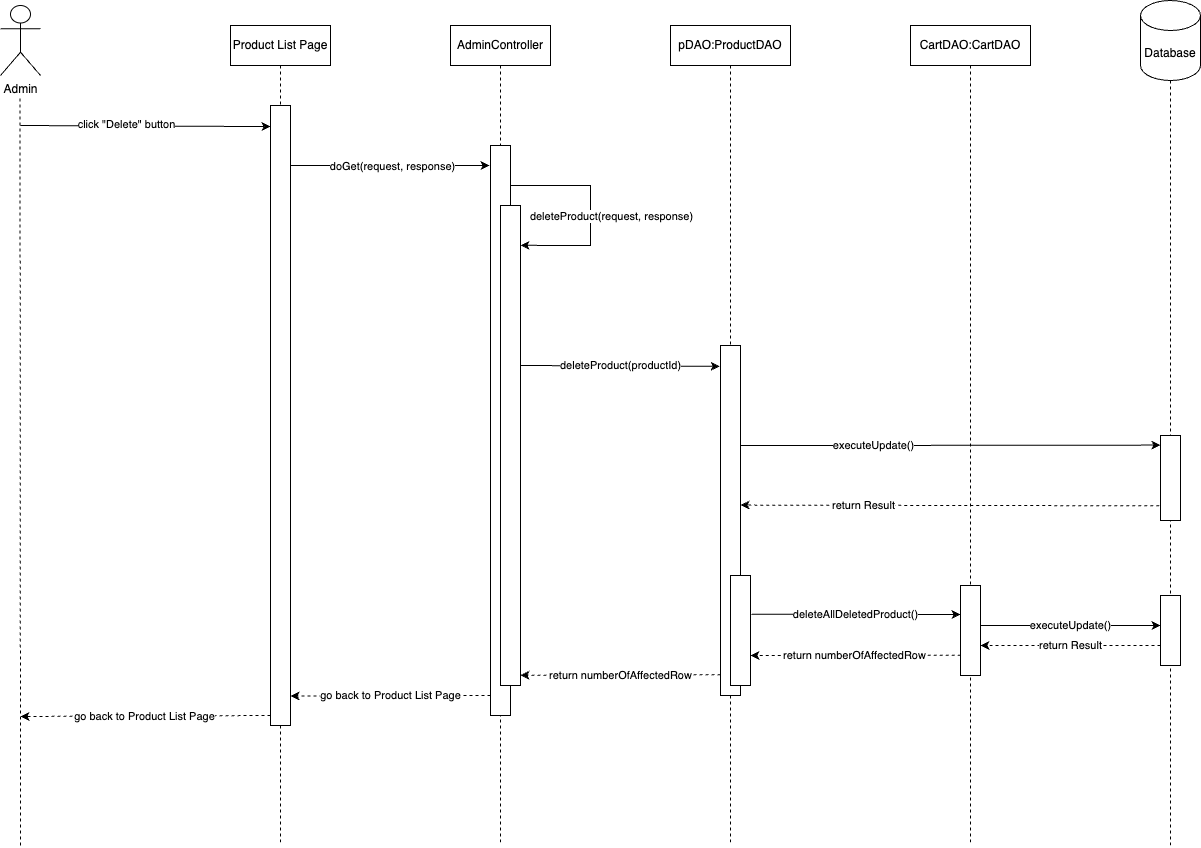

The diagram above was exported from draw.io. Its source (the exported page's mxGraphModel, read from the mxfile embedded in the PNG):
<mxGraphModel dx="1477" dy="1734" grid="1" gridSize="10" guides="1" tooltips="1" connect="1" arrows="1" fold="1" page="1" pageScale="1" pageWidth="850" pageHeight="1100" math="0" shadow="0">
  <root>
    <mxCell id="0" />
    <mxCell id="1" parent="0" />
    <mxCell id="7hafV3GSP3RzsJZpvLI7-5" value="" style="endArrow=none;dashed=1;html=1;rounded=0;" parent="1" target="7hafV3GSP3RzsJZpvLI7-6" edge="1">
      <mxGeometry width="50" height="50" relative="1" as="geometry">
        <mxPoint x="1700" y="1280" as="sourcePoint" />
        <mxPoint x="630" y="530" as="targetPoint" />
      </mxGeometry>
    </mxCell>
    <mxCell id="7hafV3GSP3RzsJZpvLI7-6" value="Database" style="shape=cylinder3;whiteSpace=wrap;html=1;boundedLbl=1;backgroundOutline=1;size=15;" parent="1" vertex="1">
      <mxGeometry x="1670" y="435" width="60" height="80" as="geometry" />
    </mxCell>
    <mxCell id="pOCr6q6vtAm0lsox3jmK-1" value="Admin" style="shape=umlActor;verticalLabelPosition=bottom;verticalAlign=top;html=1;" parent="1" vertex="1">
      <mxGeometry x="530" y="440" width="40" height="70" as="geometry" />
    </mxCell>
    <mxCell id="pOCr6q6vtAm0lsox3jmK-4" value="" style="endArrow=none;dashed=1;html=1;rounded=0;" parent="1" edge="1">
      <mxGeometry width="50" height="50" relative="1" as="geometry">
        <mxPoint x="550" y="1280" as="sourcePoint" />
        <mxPoint x="549.52" y="530" as="targetPoint" />
      </mxGeometry>
    </mxCell>
    <mxCell id="pOCr6q6vtAm0lsox3jmK-5" value="AdminController" style="shape=umlLifeline;perimeter=lifelinePerimeter;whiteSpace=wrap;html=1;container=1;dropTarget=0;collapsible=0;recursiveResize=0;outlineConnect=0;portConstraint=eastwest;newEdgeStyle={&quot;curved&quot;:0,&quot;rounded&quot;:0};" parent="1" vertex="1">
      <mxGeometry x="980" y="460" width="100" height="820" as="geometry" />
    </mxCell>
    <mxCell id="pOCr6q6vtAm0lsox3jmK-6" value="pDAO:ProductDAO" style="shape=umlLifeline;perimeter=lifelinePerimeter;whiteSpace=wrap;html=1;container=1;dropTarget=0;collapsible=0;recursiveResize=0;outlineConnect=0;portConstraint=eastwest;newEdgeStyle={&quot;curved&quot;:0,&quot;rounded&quot;:0};" parent="1" vertex="1">
      <mxGeometry x="1200" y="460" width="120" height="820" as="geometry" />
    </mxCell>
    <mxCell id="pOCr6q6vtAm0lsox3jmK-7" value="CartDAO:CartDAO" style="shape=umlLifeline;perimeter=lifelinePerimeter;whiteSpace=wrap;html=1;container=1;dropTarget=0;collapsible=0;recursiveResize=0;outlineConnect=0;portConstraint=eastwest;newEdgeStyle={&quot;curved&quot;:0,&quot;rounded&quot;:0};" parent="1" vertex="1">
      <mxGeometry x="1440" y="460" width="120" height="820" as="geometry" />
    </mxCell>
    <mxCell id="pOCr6q6vtAm0lsox3jmK-10" value="" style="endArrow=classic;html=1;rounded=0;entryX=-0.05;entryY=0.024;entryDx=0;entryDy=0;entryPerimeter=0;" parent="1" edge="1">
      <mxGeometry width="50" height="50" relative="1" as="geometry">
        <mxPoint x="820" y="600.08" as="sourcePoint" />
        <mxPoint x="1019" y="600.0000000000001" as="targetPoint" />
      </mxGeometry>
    </mxCell>
    <mxCell id="pOCr6q6vtAm0lsox3jmK-11" value="doGet(request, response)" style="edgeLabel;html=1;align=center;verticalAlign=middle;resizable=0;points=[];" parent="pOCr6q6vtAm0lsox3jmK-10" vertex="1" connectable="0">
      <mxGeometry x="0.0868" relative="1" as="geometry">
        <mxPoint x="-7" as="offset" />
      </mxGeometry>
    </mxCell>
    <mxCell id="pOCr6q6vtAm0lsox3jmK-13" value="" style="endArrow=classic;html=1;rounded=0;entryX=0.005;entryY=0.034;entryDx=0;entryDy=0;entryPerimeter=0;" parent="1" target="pOCr6q6vtAm0lsox3jmK-17" edge="1">
      <mxGeometry width="50" height="50" relative="1" as="geometry">
        <mxPoint x="550" y="560" as="sourcePoint" />
        <mxPoint x="808.8999999999996" y="559.55" as="targetPoint" />
      </mxGeometry>
    </mxCell>
    <mxCell id="pOCr6q6vtAm0lsox3jmK-40" value="click &quot;Delete&quot; button" style="edgeLabel;html=1;align=center;verticalAlign=middle;resizable=0;points=[];" parent="pOCr6q6vtAm0lsox3jmK-13" vertex="1" connectable="0">
      <mxGeometry x="-0.1582" y="2" relative="1" as="geometry">
        <mxPoint as="offset" />
      </mxGeometry>
    </mxCell>
    <mxCell id="pOCr6q6vtAm0lsox3jmK-12" value="" style="rounded=0;whiteSpace=wrap;html=1;" parent="1" vertex="1">
      <mxGeometry x="1020" y="580" width="20" height="570" as="geometry" />
    </mxCell>
    <mxCell id="pOCr6q6vtAm0lsox3jmK-15" value="" style="rounded=0;whiteSpace=wrap;html=1;" parent="1" vertex="1">
      <mxGeometry x="1250" y="780" width="20" height="350" as="geometry" />
    </mxCell>
    <mxCell id="pOCr6q6vtAm0lsox3jmK-16" value="Product List Page" style="shape=umlLifeline;perimeter=lifelinePerimeter;whiteSpace=wrap;html=1;container=1;dropTarget=0;collapsible=0;recursiveResize=0;outlineConnect=0;portConstraint=eastwest;newEdgeStyle={&quot;curved&quot;:0,&quot;rounded&quot;:0};" parent="1" vertex="1">
      <mxGeometry x="760" y="460" width="100" height="820" as="geometry" />
    </mxCell>
    <mxCell id="pOCr6q6vtAm0lsox3jmK-17" value="" style="rounded=0;whiteSpace=wrap;html=1;" parent="1" vertex="1">
      <mxGeometry x="800" y="540" width="20" height="620" as="geometry" />
    </mxCell>
    <mxCell id="pOCr6q6vtAm0lsox3jmK-20" value="" style="rounded=0;whiteSpace=wrap;html=1;" parent="1" vertex="1">
      <mxGeometry x="1030" y="640" width="20" height="480" as="geometry" />
    </mxCell>
    <mxCell id="pOCr6q6vtAm0lsox3jmK-21" value="" style="endArrow=classic;html=1;rounded=0;entryX=1.002;entryY=0.083;entryDx=0;entryDy=0;entryPerimeter=0;" parent="1" target="pOCr6q6vtAm0lsox3jmK-20" edge="1">
      <mxGeometry width="50" height="50" relative="1" as="geometry">
        <mxPoint x="1040" y="620.08" as="sourcePoint" />
        <mxPoint x="1239" y="620.0000000000001" as="targetPoint" />
        <Array as="points">
          <mxPoint x="1120" y="620" />
          <mxPoint x="1120" y="680" />
        </Array>
      </mxGeometry>
    </mxCell>
    <mxCell id="pOCr6q6vtAm0lsox3jmK-22" value="deleteProduct(request, response)" style="edgeLabel;html=1;align=center;verticalAlign=middle;resizable=0;points=[];" parent="pOCr6q6vtAm0lsox3jmK-21" vertex="1" connectable="0">
      <mxGeometry x="0.0868" relative="1" as="geometry">
        <mxPoint x="20" y="-4" as="offset" />
      </mxGeometry>
    </mxCell>
    <mxCell id="pOCr6q6vtAm0lsox3jmK-23" value="deleteProduct(productId)" style="endArrow=classic;html=1;rounded=0;exitX=1.033;exitY=0.265;exitDx=0;exitDy=0;exitPerimeter=0;entryX=-0.011;entryY=0.194;entryDx=0;entryDy=0;entryPerimeter=0;" parent="1" edge="1">
      <mxGeometry width="50" height="50" relative="1" as="geometry">
        <mxPoint x="1050" y="800" as="sourcePoint" />
        <mxPoint x="1249.12" y="800.78" as="targetPoint" />
      </mxGeometry>
    </mxCell>
    <mxCell id="pOCr6q6vtAm0lsox3jmK-24" value="" style="rounded=0;whiteSpace=wrap;html=1;" parent="1" vertex="1">
      <mxGeometry x="1260" y="1010" width="20" height="110" as="geometry" />
    </mxCell>
    <mxCell id="pOCr6q6vtAm0lsox3jmK-27" value="deleteAllDeletedProduct()" style="endArrow=classic;html=1;rounded=0;exitX=1.05;exitY=0.353;exitDx=0;exitDy=0;exitPerimeter=0;" parent="1" source="pOCr6q6vtAm0lsox3jmK-24" edge="1">
      <mxGeometry width="50" height="50" relative="1" as="geometry">
        <mxPoint x="1280" y="1030" as="sourcePoint" />
        <mxPoint x="1490" y="1049" as="targetPoint" />
      </mxGeometry>
    </mxCell>
    <mxCell id="pOCr6q6vtAm0lsox3jmK-28" value="" style="rounded=0;whiteSpace=wrap;html=1;" parent="1" vertex="1">
      <mxGeometry x="1490" y="1020" width="20" height="90" as="geometry" />
    </mxCell>
    <mxCell id="pOCr6q6vtAm0lsox3jmK-30" value="return numberOfAffectedRow" style="endArrow=classic;html=1;rounded=0;dashed=1;exitX=0.01;exitY=0.775;exitDx=0;exitDy=0;exitPerimeter=0;" parent="1" source="pOCr6q6vtAm0lsox3jmK-28" edge="1">
      <mxGeometry x="0.0009" width="50" height="50" relative="1" as="geometry">
        <mxPoint x="1300" y="1060" as="sourcePoint" />
        <mxPoint x="1280" y="1090" as="targetPoint" />
        <mxPoint as="offset" />
      </mxGeometry>
    </mxCell>
    <mxCell id="pOCr6q6vtAm0lsox3jmK-31" value="return numberOfAffectedRow" style="endArrow=classic;html=1;rounded=0;dashed=1;exitX=0.005;exitY=0.82;exitDx=0;exitDy=0;exitPerimeter=0;" parent="1" edge="1">
      <mxGeometry width="50" height="50" relative="1" as="geometry">
        <mxPoint x="1250" y="1109.29" as="sourcePoint" />
        <mxPoint x="1050" y="1109.79" as="targetPoint" />
      </mxGeometry>
    </mxCell>
    <mxCell id="pOCr6q6vtAm0lsox3jmK-32" value="go back to Product List Page" style="endArrow=classic;html=1;rounded=0;dashed=1;exitX=0.005;exitY=0.82;exitDx=0;exitDy=0;exitPerimeter=0;" parent="1" edge="1">
      <mxGeometry width="50" height="50" relative="1" as="geometry">
        <mxPoint x="1020" y="1130" as="sourcePoint" />
        <mxPoint x="820" y="1130.5" as="targetPoint" />
      </mxGeometry>
    </mxCell>
    <mxCell id="pOCr6q6vtAm0lsox3jmK-33" value="executeUpdate()" style="endArrow=classic;html=1;rounded=0;exitX=1.012;exitY=0.286;exitDx=0;exitDy=0;exitPerimeter=0;entryX=0.002;entryY=0.113;entryDx=0;entryDy=0;entryPerimeter=0;" parent="1" source="pOCr6q6vtAm0lsox3jmK-15" target="pOCr6q6vtAm0lsox3jmK-34" edge="1">
      <mxGeometry x="-0.3676" width="50" height="50" relative="1" as="geometry">
        <mxPoint x="1480" y="875" as="sourcePoint" />
        <mxPoint x="1679.12" y="875.78" as="targetPoint" />
        <mxPoint as="offset" />
      </mxGeometry>
    </mxCell>
    <mxCell id="pOCr6q6vtAm0lsox3jmK-34" value="" style="rounded=0;whiteSpace=wrap;html=1;" parent="1" vertex="1">
      <mxGeometry x="1690" y="870" width="20" height="85" as="geometry" />
    </mxCell>
    <mxCell id="pOCr6q6vtAm0lsox3jmK-35" value="return Result" style="endArrow=classic;html=1;rounded=0;dashed=1;exitX=-0.057;exitY=0.827;exitDx=0;exitDy=0;exitPerimeter=0;entryX=1.008;entryY=0.456;entryDx=0;entryDy=0;entryPerimeter=0;" parent="1" source="pOCr6q6vtAm0lsox3jmK-34" target="pOCr6q6vtAm0lsox3jmK-15" edge="1">
      <mxGeometry x="0.413" width="50" height="50" relative="1" as="geometry">
        <mxPoint x="1690" y="934.3000000000002" as="sourcePoint" />
        <mxPoint x="1280.7600000000002" y="932.23" as="targetPoint" />
        <mxPoint as="offset" />
      </mxGeometry>
    </mxCell>
    <mxCell id="pOCr6q6vtAm0lsox3jmK-36" value="executeUpdate()" style="endArrow=classic;html=1;rounded=0;exitX=1.025;exitY=0.207;exitDx=0;exitDy=0;exitPerimeter=0;" parent="1" edge="1">
      <mxGeometry width="50" height="50" relative="1" as="geometry">
        <mxPoint x="1510" y="1060" as="sourcePoint" />
        <mxPoint x="1690" y="1060" as="targetPoint" />
      </mxGeometry>
    </mxCell>
    <mxCell id="pOCr6q6vtAm0lsox3jmK-37" value="" style="rounded=0;whiteSpace=wrap;html=1;" parent="1" vertex="1">
      <mxGeometry x="1690" y="1030" width="20" height="70" as="geometry" />
    </mxCell>
    <mxCell id="pOCr6q6vtAm0lsox3jmK-38" value="return Result" style="endArrow=classic;html=1;rounded=0;dashed=1;exitX=-0.057;exitY=0.827;exitDx=0;exitDy=0;exitPerimeter=0;" parent="1" edge="1">
      <mxGeometry width="50" height="50" relative="1" as="geometry">
        <mxPoint x="1690" y="1080" as="sourcePoint" />
        <mxPoint x="1510" y="1080" as="targetPoint" />
      </mxGeometry>
    </mxCell>
    <mxCell id="pOCr6q6vtAm0lsox3jmK-41" value="go back to Product List Page" style="endArrow=classic;html=1;rounded=0;dashed=1;exitX=0.005;exitY=0.82;exitDx=0;exitDy=0;exitPerimeter=0;" parent="1" edge="1">
      <mxGeometry width="50" height="50" relative="1" as="geometry">
        <mxPoint x="800" y="1150" as="sourcePoint" />
        <mxPoint x="550" y="1151" as="targetPoint" />
      </mxGeometry>
    </mxCell>
  </root>
</mxGraphModel>